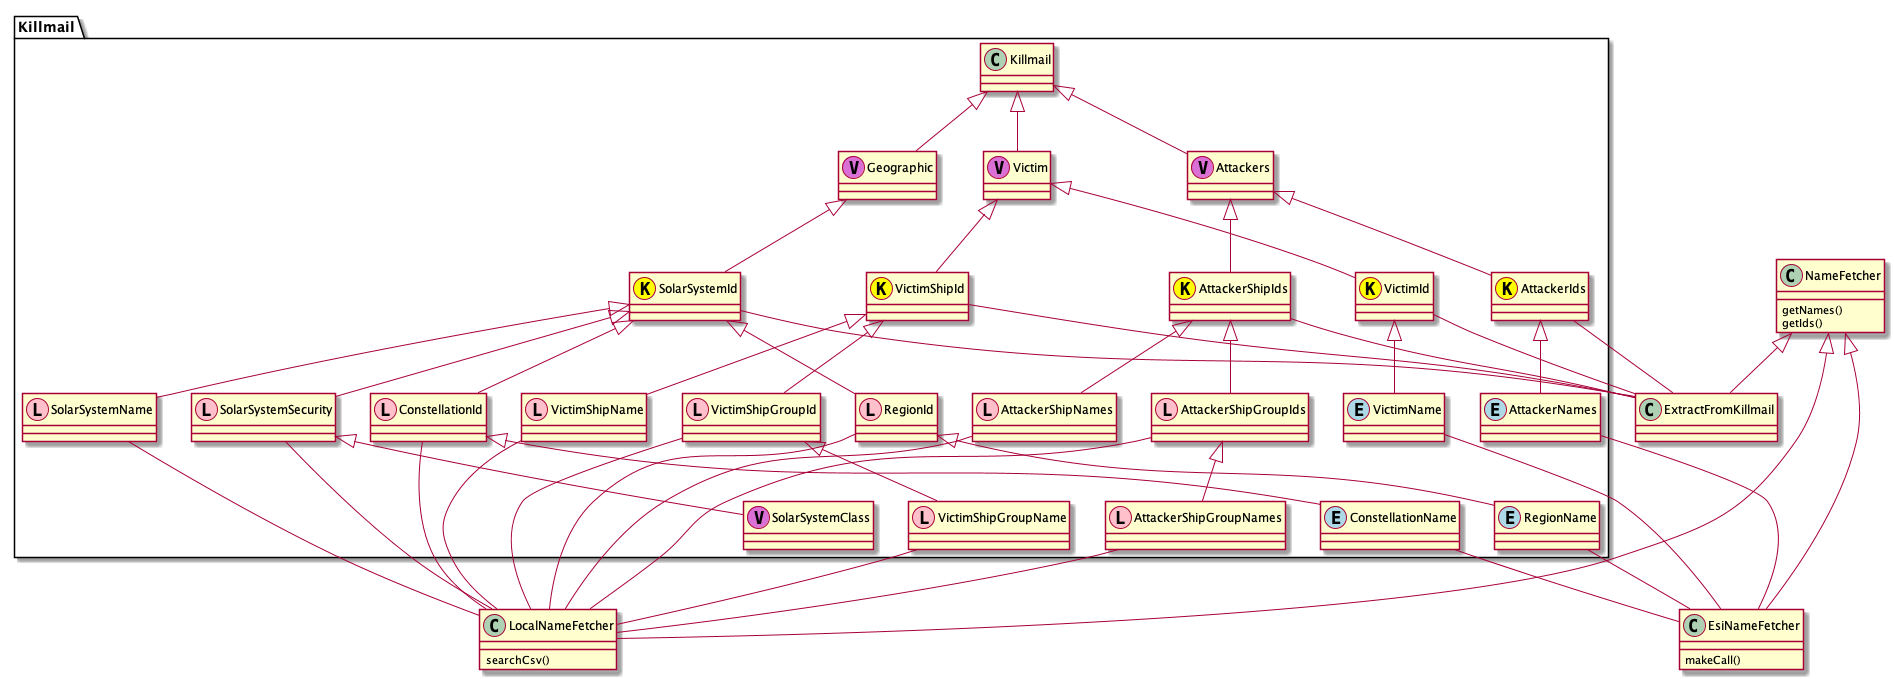

The diagram above was rendered by PlantUML. Its source (embedded in the PNG):
@startuml

class NameFetcher{
    getNames()
    getIds()
}
class EsiNameFetcher{
    makeCall()
}
class LocalNameFetcher{
    searchCsv()
}

class ExtractFromKillmail

NameFetcher <|-down- ExtractFromKillmail
NameFetcher <|-down- EsiNameFetcher
NameFetcher <|-down- LocalNameFetcher

package Killmail <<Folder>>{
class Killmail

Class Attackers << (V, orchid) >>
Class Victim << (V, orchid) >>
class Geographic << (V, orchid) >>

class VictimId << (K, yellow) >>
class VictimName << (E, lightblue) >>
class AttackerIds << (K, yellow) >>
class AttackerNames << (E, lightblue) >>

class VictimShipId << (K, yellow) >>
class VictimShipName << (L, pink) >>
class VictimShipGroupId << (L, pink) >>
class VictimShipGroupName << (L, pink) >>

class AttackerShipIds << (K, yellow) >>
class AttackerShipNames << (L, pink) >>
class AttackerShipGroupIds << (L, pink) >>
class AttackerShipGroupNames << (L, pink) >>

class RegionId << (L, pink) >>
class RegionName << (E, lightblue) >>
class ConstellationId << (L, pink) >>
class ConstellationName << (E, lightblue) >>
class SolarSystemId << (K, yellow) >>
class SolarSystemName << (L, pink) >>
class SolarSystemSecurity << (L, pink) >>
class SolarSystemClass << (V, orchid) >>
}

Killmail <|-down- Attackers
Killmail <|-down- Victim
Killmail <|-down- Geographic

Geographic <|-down- SolarSystemId

Victim <|-down- VictimShipId
Victim <|-down- VictimId

VictimShipId <|-down- VictimShipName
VictimShipId <|-down- VictimShipGroupId
VictimShipGroupId <|-down- VictimShipGroupName

VictimId <|-down- VictimName

Attackers <|-down- AttackerShipIds
Attackers <|-down- AttackerIds

AttackerShipIds <|-down- AttackerShipNames
AttackerShipIds <|-down- AttackerShipGroupIds
AttackerShipGroupIds <|-down- AttackerShipGroupNames

AttackerIds <|-down- AttackerNames

SolarSystemId <|-down- SolarSystemName
SolarSystemId <|-down- SolarSystemSecurity
SolarSystemId <|-down- RegionId
SolarSystemId <|-down- ConstellationId

RegionId <|-down- RegionName
ConstellationId <|-down- ConstellationName

SolarSystemSecurity <|-down- SolarSystemClass



VictimShipId -down- ExtractFromKillmail
VictimId -down- ExtractFromKillmail
VictimName -down- EsiNameFetcher
VictimShipGroupId -down- LocalNameFetcher
VictimShipGroupName -down- LocalNameFetcher
VictimShipName -down- LocalNameFetcher

AttackerShipIds -down- ExtractFromKillmail
AttackerIds -down- ExtractFromKillmail
AttackerNames -down- EsiNameFetcher
AttackerShipGroupIds -down- LocalNameFetcher
AttackerShipGroupNames -down- LocalNameFetcher
AttackerShipNames -down- LocalNameFetcher

SolarSystemId -down- ExtractFromKillmail
SolarSystemName -down- LocalNameFetcher
SolarSystemSecurity -down- LocalNameFetcher
RegionId -down- LocalNameFetcher
RegionName -down- EsiNameFetcher
ConstellationName -down- EsiNameFetcher
ConstellationId -down LocalNameFetcher

@enduml